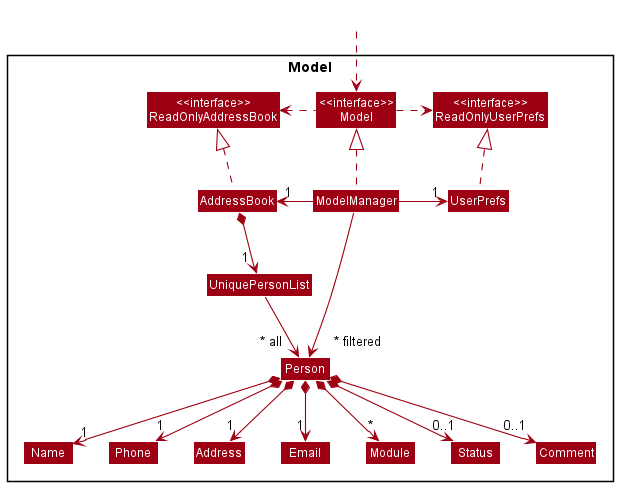

The diagram above was rendered by PlantUML. Its source (embedded in the PNG):
@startuml
!include style.puml
skinparam arrowThickness 1.1
skinparam arrowColor MODEL_COLOR
skinparam classBackgroundColor MODEL_COLOR

Package Model <<Rectangle>>{
Class "<<interface>>\nReadOnlyAddressBook" as ReadOnlyAddressBook
Class "<<interface>>\nReadOnlyUserPrefs" as ReadOnlyUserPrefs
Class "<<interface>>\nModel" as Model
Class AddressBook
Class ModelManager
Class UserPrefs

Class UniquePersonList
Class Person
Class Address
Class Email
Class Name
Class Phone
Class Module
Class Status
Class Comment
}

Class HiddenOutside #FFFFFF
HiddenOutside ..> Model

AddressBook .up.|> ReadOnlyAddressBook

ModelManager .up.|> Model
Model .right.> ReadOnlyUserPrefs
Model .left.> ReadOnlyAddressBook
ModelManager -left-> "1" AddressBook
ModelManager -right-> "1" UserPrefs
UserPrefs .up.|> ReadOnlyUserPrefs

AddressBook *--> "     1" UniquePersonList
UniquePersonList --> "~* all  " Person
Person *--> "1" Name
Person *--> "1" Phone
Person *--> "1" Email
Person *--> "1" Address
Person *--> "*" Module
Person *--> "0..1     " Comment
Person *--> "    0..1" Status

Name -[hidden]right-> Phone
Phone -[hidden]right-> Address
Address -[hidden]right-> Email
Email -[hidden]right-> Module
Module -[hidden]right-> Status
Status -[hidden]right-> Comment

ModelManager -->"\n\n\n~* filtered" Person
@enduml